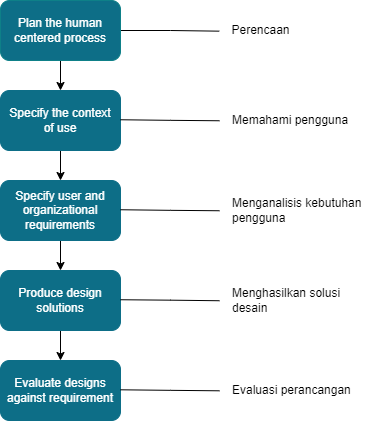

The diagram above was exported from draw.io. Its source (the exported page's mxGraphModel, read from the mxfile embedded in the PNG):
<mxGraphModel dx="897" dy="503" grid="1" gridSize="10" guides="1" tooltips="1" connect="1" arrows="1" fold="1" page="1" pageScale="1" pageWidth="827" pageHeight="1169" math="0" shadow="0">
  <root>
    <mxCell id="0" />
    <mxCell id="1" parent="0" />
    <mxCell id="w5ThTVUb0Iy7PQFpwzAt-3" value="" style="edgeStyle=orthogonalEdgeStyle;rounded=0;orthogonalLoop=1;jettySize=auto;html=1;" parent="1" source="w5ThTVUb0Iy7PQFpwzAt-1" target="w5ThTVUb0Iy7PQFpwzAt-2" edge="1">
      <mxGeometry relative="1" as="geometry" />
    </mxCell>
    <mxCell id="Zy14hsefpqdSaHwTcHnX-5" value="" style="edgeStyle=orthogonalEdgeStyle;rounded=0;orthogonalLoop=1;jettySize=auto;html=1;entryX=-0.016;entryY=0.522;entryDx=0;entryDy=0;entryPerimeter=0;endArrow=none;endFill=0;" edge="1" parent="1" source="w5ThTVUb0Iy7PQFpwzAt-1" target="Zy14hsefpqdSaHwTcHnX-6">
      <mxGeometry relative="1" as="geometry">
        <mxPoint x="420" y="80" as="targetPoint" />
      </mxGeometry>
    </mxCell>
    <mxCell id="w5ThTVUb0Iy7PQFpwzAt-1" value="Plan the human centered process" style="rounded=1;whiteSpace=wrap;html=1;fillColor=#0D6E87;strokeColor=#0e8088;fontColor=#FFFFFF;" parent="1" vertex="1">
      <mxGeometry x="220" y="50" width="120" height="60" as="geometry" />
    </mxCell>
    <mxCell id="Zy14hsefpqdSaHwTcHnX-1" style="edgeStyle=orthogonalEdgeStyle;rounded=0;orthogonalLoop=1;jettySize=auto;html=1;entryX=0.5;entryY=0;entryDx=0;entryDy=0;" edge="1" parent="1" source="w5ThTVUb0Iy7PQFpwzAt-2" target="w5ThTVUb0Iy7PQFpwzAt-4">
      <mxGeometry relative="1" as="geometry" />
    </mxCell>
    <mxCell id="w5ThTVUb0Iy7PQFpwzAt-2" value="Specify the context&lt;div&gt;of use&lt;/div&gt;" style="rounded=1;whiteSpace=wrap;html=1;fontColor=#FFFFFF;fillColor=#0D6E87;strokeColor=#0D6E87;" parent="1" vertex="1">
      <mxGeometry x="220" y="140" width="120" height="60" as="geometry" />
    </mxCell>
    <mxCell id="Zy14hsefpqdSaHwTcHnX-2" style="edgeStyle=orthogonalEdgeStyle;rounded=0;orthogonalLoop=1;jettySize=auto;html=1;entryX=0.5;entryY=0;entryDx=0;entryDy=0;" edge="1" parent="1" source="w5ThTVUb0Iy7PQFpwzAt-4" target="w5ThTVUb0Iy7PQFpwzAt-6">
      <mxGeometry relative="1" as="geometry" />
    </mxCell>
    <mxCell id="w5ThTVUb0Iy7PQFpwzAt-4" value="Specify user and organizational requirements" style="rounded=1;whiteSpace=wrap;html=1;fontColor=#FFFFFF;fillColor=#0D6E87;strokeColor=#0D6E87;" parent="1" vertex="1">
      <mxGeometry x="220" y="230" width="120" height="60" as="geometry" />
    </mxCell>
    <mxCell id="Zy14hsefpqdSaHwTcHnX-3" style="edgeStyle=orthogonalEdgeStyle;rounded=0;orthogonalLoop=1;jettySize=auto;html=1;" edge="1" parent="1" source="w5ThTVUb0Iy7PQFpwzAt-6" target="w5ThTVUb0Iy7PQFpwzAt-8">
      <mxGeometry relative="1" as="geometry" />
    </mxCell>
    <mxCell id="w5ThTVUb0Iy7PQFpwzAt-6" value="Produce design solutions" style="whiteSpace=wrap;html=1;rounded=1;fontColor=#FFFFFF;fillColor=#0D6E87;strokeColor=#0D6E87;" parent="1" vertex="1">
      <mxGeometry x="220" y="320" width="120" height="60" as="geometry" />
    </mxCell>
    <mxCell id="w5ThTVUb0Iy7PQFpwzAt-8" value="Evaluate designs against requirement" style="whiteSpace=wrap;html=1;rounded=1;fontColor=#FFFFFF;fillColor=#0D6E87;strokeColor=#0D6E87;" parent="1" vertex="1">
      <mxGeometry x="220" y="410" width="120" height="60" as="geometry" />
    </mxCell>
    <mxCell id="Zy14hsefpqdSaHwTcHnX-6" value="Perencaan" style="text;html=1;align=center;verticalAlign=middle;resizable=0;points=[];autosize=1;strokeColor=none;fillColor=none;" vertex="1" parent="1">
      <mxGeometry x="440" y="65" width="80" height="30" as="geometry" />
    </mxCell>
    <mxCell id="Zy14hsefpqdSaHwTcHnX-8" value="" style="edgeStyle=orthogonalEdgeStyle;rounded=0;orthogonalLoop=1;jettySize=auto;html=1;entryX=-0.016;entryY=0.522;entryDx=0;entryDy=0;entryPerimeter=0;endArrow=none;endFill=0;" edge="1" parent="1">
      <mxGeometry relative="1" as="geometry">
        <mxPoint x="340" y="169.26" as="sourcePoint" />
        <mxPoint x="439" y="170.26" as="targetPoint" />
      </mxGeometry>
    </mxCell>
    <mxCell id="Zy14hsefpqdSaHwTcHnX-9" value="" style="edgeStyle=orthogonalEdgeStyle;rounded=0;orthogonalLoop=1;jettySize=auto;html=1;entryX=-0.016;entryY=0.522;entryDx=0;entryDy=0;entryPerimeter=0;endArrow=none;endFill=0;" edge="1" parent="1">
      <mxGeometry relative="1" as="geometry">
        <mxPoint x="340" y="259.25" as="sourcePoint" />
        <mxPoint x="439" y="260.25" as="targetPoint" />
      </mxGeometry>
    </mxCell>
    <mxCell id="Zy14hsefpqdSaHwTcHnX-10" value="" style="edgeStyle=orthogonalEdgeStyle;rounded=0;orthogonalLoop=1;jettySize=auto;html=1;entryX=-0.016;entryY=0.522;entryDx=0;entryDy=0;entryPerimeter=0;endArrow=none;endFill=0;" edge="1" parent="1">
      <mxGeometry relative="1" as="geometry">
        <mxPoint x="340" y="349.24" as="sourcePoint" />
        <mxPoint x="439" y="350.24" as="targetPoint" />
      </mxGeometry>
    </mxCell>
    <mxCell id="Zy14hsefpqdSaHwTcHnX-11" value="" style="edgeStyle=orthogonalEdgeStyle;rounded=0;orthogonalLoop=1;jettySize=auto;html=1;entryX=-0.016;entryY=0.522;entryDx=0;entryDy=0;entryPerimeter=0;endArrow=none;endFill=0;" edge="1" parent="1">
      <mxGeometry relative="1" as="geometry">
        <mxPoint x="340" y="439.3" as="sourcePoint" />
        <mxPoint x="439" y="440.3" as="targetPoint" />
      </mxGeometry>
    </mxCell>
    <mxCell id="Zy14hsefpqdSaHwTcHnX-12" value="Memahami pengguna" style="text;html=1;align=left;verticalAlign=middle;resizable=0;points=[];autosize=1;strokeColor=none;fillColor=none;" vertex="1" parent="1">
      <mxGeometry x="450" y="155" width="140" height="30" as="geometry" />
    </mxCell>
    <mxCell id="Zy14hsefpqdSaHwTcHnX-14" value="Menganalisis kebutuhan&lt;div&gt;pengguna&lt;/div&gt;" style="text;html=1;align=left;verticalAlign=middle;resizable=0;points=[];autosize=1;strokeColor=none;fillColor=none;" vertex="1" parent="1">
      <mxGeometry x="450" y="240" width="150" height="40" as="geometry" />
    </mxCell>
    <mxCell id="Zy14hsefpqdSaHwTcHnX-15" value="Menghasilkan solusi&lt;div&gt;desain&lt;/div&gt;" style="text;html=1;align=left;verticalAlign=middle;resizable=0;points=[];autosize=1;strokeColor=none;fillColor=none;" vertex="1" parent="1">
      <mxGeometry x="450" y="330" width="130" height="40" as="geometry" />
    </mxCell>
    <mxCell id="Zy14hsefpqdSaHwTcHnX-16" value="Evaluasi perancangan" style="text;html=1;align=left;verticalAlign=middle;resizable=0;points=[];autosize=1;strokeColor=none;fillColor=none;" vertex="1" parent="1">
      <mxGeometry x="450" y="425" width="140" height="30" as="geometry" />
    </mxCell>
  </root>
</mxGraphModel>